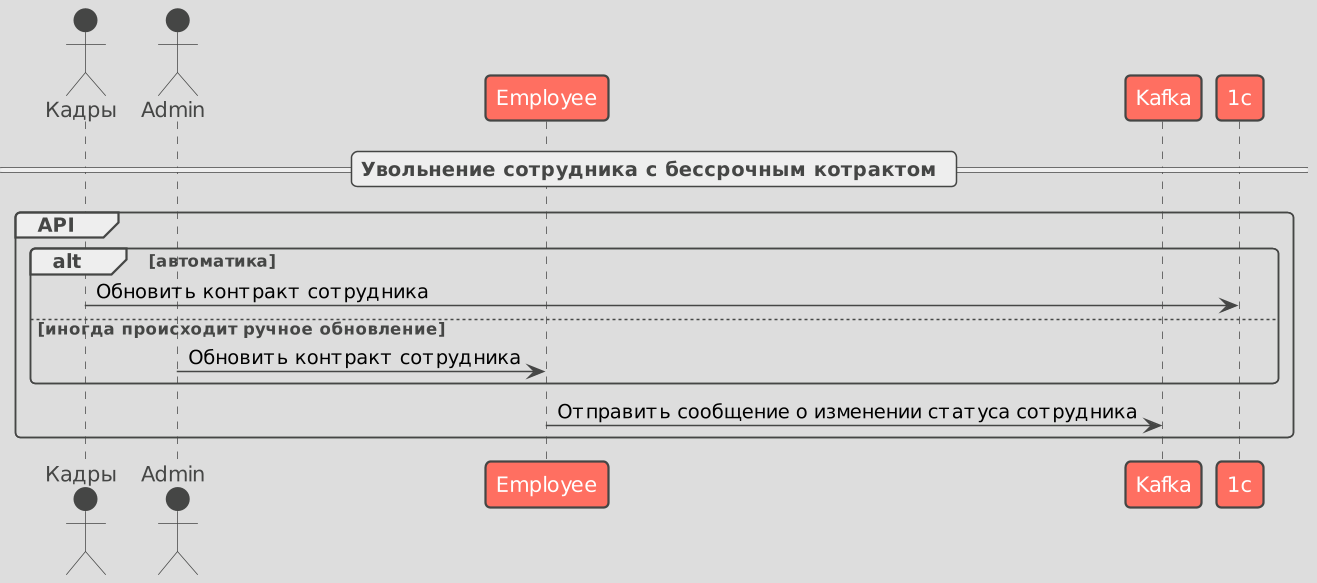

The diagram above was rendered by PlantUML. Its source (embedded in the PNG):
@startuml
!theme toy
scale 1.5

actor "Кадры" as kadry
actor "Admin" as admin
participant "Employee" as hr
participant "Kafka" as kafka

== Увольнение сотрудника с бессрочным котрактом ==
group  API
        alt автоматика
                kadry -> 1c: Обновить контракт сотрудника
        else иногда происходит ручное обновление
                admin -> hr: Обновить контракт сотрудника
        end

        hr -> kafka: Отправить сообщение о изменении статуса сотрудника
end


@enduml